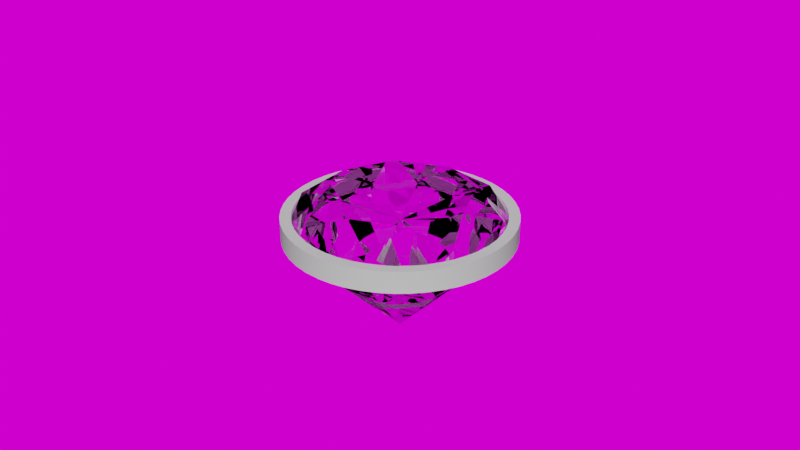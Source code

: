 # Source: diamond.blend  (saved by Blender 3.5.10; exported with 4.5.12 LTS)
import bpy
from mathutils import Matrix  # noqa: F401  (used for matrix-valued properties, if any)

bpy.ops.wm.read_factory_settings(use_empty=True)
scene = bpy.context.scene
scene.name = 'Scene'

# ---- collections
col_collection = bpy.data.collections.new('Collection'); scene.collection.children.link(col_collection)

# ---- images (referenced by path relative to the original .blend; pixels are not part of the script)
import os
ASSET_DIR = os.environ.get("B2B_ASSET_DIR", "")  # directory of the original .blend (textures are referenced by path, not embedded)
HERE = os.path.dirname(os.path.abspath(__file__))  # packed textures are extracted next to this script under _unpacked/

def load_image(name, relpath, width, height, colorspace="sRGB"):
    """Load a texture the original file referenced (path relative to the .blend, or extracted next to this script)."""
    p = next((c for c in (os.path.join(HERE, relpath), os.path.join(ASSET_DIR, relpath)) if relpath and os.path.exists(c)), "")
    if p:
        img = bpy.data.images.load(p, check_existing=True)
        img.name = name
    else:  # same state as the original file: an image datablock whose file is absent (Cycles renders it pink)
        img = bpy.data.images.new(name, width, height)
        img.source = "FILE"
        img.filepath = "//" + (relpath or name)
    img.colorspace_settings.name = colorspace
    return img
img_lonely_road_afternoon_puresky_4k_exr = load_image('lonely_road_afternoon_puresky_4k.exr', 'lonely_road_afternoon_puresky_4k.exr', 1024, 1024, 'Linear Rec.709')

# ---- materials (node trees are filled in below, after node groups)
mat_diamond = bpy.data.materials.new('Diamond')

# ---- material node trees
mat_diamond.use_nodes = True; mat_diamond.node_tree.nodes.clear()
_N = mat_diamond.node_tree.nodes; _L = mat_diamond.node_tree.links
n0 = _N.new('ShaderNodeBsdfPrincipled'); n0.name = 'Principled BSDF'; n0.location = (10, 300)
n0.distribution = 'GGX'
n0.subsurface_method = 'RANDOM_WALK_SKIN'
n0.inputs[0].default_value = (1.0, 1.0, 1.0, 1.0)
n0.inputs[2].default_value = 0.0
n0.inputs[3].default_value = 2.418
n0.inputs[13].default_value = 1.0
n0.inputs[18].default_value = 1.0
n0.inputs[27].default_value = (0.0, 0.0, 0.0, 1.0)
n0.inputs[28].default_value = 1.0
n1 = _N.new('ShaderNodeOutputMaterial'); n1.name = 'Material Output'; n1.location = (300, 300)
_L.new(n0.outputs[0], n1.inputs[0])
n1.is_active_output = True

# ---- world
world_world = bpy.data.worlds.new('World'); scene.world = world_world
world_world.use_nodes = True; world_world.node_tree.nodes.clear()
_N = world_world.node_tree.nodes; _L = world_world.node_tree.links
n0 = _N.new('ShaderNodeOutputWorld'); n0.name = 'World Output'; n0.location = (450, 300)
n1 = _N.new('ShaderNodeBackground'); n1.name = 'Background'; n1.location = (10, 300)
n2 = _N.new('ShaderNodeTexEnvironment'); n2.name = 'Environment Texture'; n2.location = (-280, 280)
n2.image = img_lonely_road_afternoon_puresky_4k_exr
n3 = _N.new('ShaderNodeMixShader'); n3.name = 'Mix Shader'; n3.location = (230, 329)
n4 = _N.new('ShaderNodeLightPath'); n4.name = 'Light Path'; n4.location = (-17, 699)
_L.new(n3.outputs[0], n0.inputs[0])
_L.new(n2.outputs[0], n1.inputs[0])
_L.new(n1.outputs[0], n3.inputs[1])
_L.new(n4.outputs[5], n3.inputs[0])
n0.is_active_output = True
world_world.color = (0.05088, 0.05088, 0.05088)
world_world.use_sun_shadow = False
world_world.sun_shadow_jitter_overblur = 0.0

# ---- meshes
me_cube_001 = bpy.data.meshes.new('Cube.001')
me_cube_001.from_pydata([(-0.4742, -0.4742, 0.307), (-0.4742, 0.4742, 0.307), (0.4742, -0.4742, 0.307), (0.4742, 0.4742, 0.307), (-0.6973, -0.6973, 0.0), (-0.68, 0.0, 0.307), (-0.6973, 0.6973, 0.0), (0.0, 0.68, 0.307), (0.6973, 0.6973, 0.0), (0.68, 0.0, 0.307), (0.6973, -0.6973, 0.0), (0.0, -0.68, 0.307), (0.0, 0.0, 0.307), (0.0, -1.0, 0.0), (1.0, 0.0, 0.0), (0.0, 1.0, 0.0), (-1.0, 0.0, 0.0), (-0.5771, 0.2371, 0.307), (0.2371, 0.5771, 0.307), (0.5771, -0.2371, 0.307), (-0.2371, -0.5771, 0.307), (-0.5771, -0.2371, 0.307), (-0.2371, 0.5771, 0.307), (0.5771, 0.2371, 0.307), (0.2371, -0.5771, 0.307), (0.0, -0.34, 0.307), (0.0, 0.34, 0.307), (0.34, 0.0, 0.307), (-0.34, 0.0, 0.307), (-0.3755, -0.914, 0.0), (0.3755, -0.914, 0.0), (0.914, -0.3755, 0.0), (0.914, 0.3755, 0.0), (0.3755, 0.914, 0.0), (-0.3755, 0.914, 0.0), (-0.914, 0.3755, 0.0), (-0.914, -0.3755, 0.0), (-0.8512, -0.3497, 0.166), (-0.3497, 0.8512, 0.166), (0.8512, 0.3497, 0.166), (0.3497, -0.8512, 0.166), (-0.2885, 0.2885, 0.307), (0.2885, 0.2885, 0.307), (0.2885, -0.2885, 0.307), (-0.2885, -0.2885, 0.307), (-0.3497, -0.8512, 0.166), (0.8512, -0.3497, 0.166), (0.3497, 0.8512, 0.166), (-0.8512, 0.3497, 0.166), (-2.006e-09, 5.494e-10, -1.039), (-0.3774, -0.9111, -0.03859), (-0.9111, 0.3774, -0.03859), (0.3774, 0.9111, -0.03859), (0.9111, -0.3774, -0.03859), (0.3827, -0.9239, -0.03859), (0.9239, 0.3827, -0.03859), (-0.3827, 0.9239, -0.03859), (-0.9239, -0.3827, -0.03859), (-0.2017, -0.487, -0.5386), (0.002854, -0.9881, -0.03859), (0.6967, -0.7007, -0.03859), (0.9881, 0.002854, -0.03859), (0.7007, 0.6967, -0.03859), (-0.002854, 0.9881, -0.03859), (-0.6967, 0.7007, -0.03859), (-0.9881, -0.002854, -0.03859), (-0.7007, -0.6967, -0.03859), (-0.487, 0.2017, -0.5386), (0.2017, 0.487, -0.5386), (0.487, -0.2017, -0.5386), (0.2045, -0.4938, -0.5386), (0.4938, 0.2045, -0.5386), (-0.2045, 0.4938, -0.5386), (-0.4938, -0.2045, -0.5386), (-0.5364, -0.8057, -0.01158), (0.1878, -0.957, -0.01158), (0.8057, -0.5364, -0.01158), (0.957, 0.1878, -0.01158), (0.5364, 0.8057, -0.01158), (-0.1878, 0.957, -0.01158), (-0.8057, 0.5364, -0.01158), (-0.957, -0.1878, -0.01158), (-0.1878, -0.957, -0.01158), (0.5364, -0.8057, -0.01158), (0.957, -0.1878, -0.01158), (0.8057, 0.5364, -0.01158), (0.1878, 0.957, -0.01158), (-0.5364, 0.8057, -0.01158), (-0.957, 0.1878, -0.01158), (-0.8057, -0.5364, -0.01158), (-0.1873, -0.9496, -0.02701), (0.5397, -0.8123, -0.02701), (0.9496, -0.1873, -0.02701), (0.8123, 0.5397, -0.02701), (0.1873, 0.9496, -0.02701), (-0.5397, 0.8123, -0.02701), (-0.9496, 0.1873, -0.02701), (-0.8123, -0.5397, -0.02701), (0.1928, -0.956, -0.02701), (0.8039, -0.5391, -0.02701), (0.956, 0.1928, -0.02701), (0.5391, 0.8039, -0.02701), (-0.1928, 0.956, -0.02701), (-0.8039, 0.5391, -0.02701), (-0.956, -0.1928, -0.02701), (-0.5391, -0.8039, -0.02701), (-0.3764, -0.9125, -0.01929), (0.001427, -0.9941, -0.01929), (0.3791, -0.9189, -0.01929), (0.697, -0.699, -0.01929), (0.9125, -0.3764, -0.01929), (0.9941, 0.001427, -0.01929), (0.9189, 0.3791, -0.01929), (0.699, 0.697, -0.01929), (0.3764, 0.9125, -0.01929), (-0.001427, 0.9941, -0.01929), (-0.3791, 0.9189, -0.01929), (-0.697, 0.699, -0.01929), (-0.9125, 0.3764, -0.01929), (-0.9941, -0.001427, -0.01929), (-0.9189, -0.3791, -0.01929), (-0.699, -0.697, -0.01929), (-0.5377, -0.8048, -0.01929), (-0.809, -0.538, -0.01929), (-0.9565, -0.1903, -0.01929), (-0.9533, 0.1875, -0.01929), (-0.8048, 0.5377, -0.01929), (-0.538, 0.809, -0.01929), (-0.1903, 0.9565, -0.01929), (0.1875, 0.9533, -0.01929), (0.5377, 0.8048, -0.01929), (0.809, 0.538, -0.01929), (0.9565, 0.1903, -0.01929), (0.9533, -0.1875, -0.01929), (0.8048, -0.5377, -0.01929), (0.538, -0.809, -0.01929), (0.1903, -0.9565, -0.01929), (-0.1875, -0.9533, -0.01929)], [], [(9, 39, 23), (7, 38, 22), (0, 45, 20), (30, 40, 13, 75), (44, 21, 0, 20), (43, 25, 11, 24), (42, 26, 12, 27), (41, 17, 5, 28), (3, 47, 18), (16, 48, 35, 88), (8, 47, 3, 39), (4, 45, 0, 37), (10, 46, 2, 40), (29, 45, 4, 74), (40, 30, 83, 10), (6, 48, 1, 38), (11, 40, 24), (23, 39, 3), (1, 48, 17), (15, 47, 33, 86), (22, 38, 1), (2, 46, 19), (5, 37, 21), (20, 45, 11), (26, 41, 28, 12), (7, 22, 41, 26), (22, 1, 17, 41), (23, 42, 27, 9), (3, 18, 42, 23), (18, 7, 26, 42), (19, 43, 24, 2), (9, 27, 43, 19), (27, 12, 25, 43), (25, 44, 20, 11), (12, 28, 44, 25), (28, 5, 21, 44), (29, 82, 13, 45), (19, 46, 9), (18, 47, 7), (21, 37, 0), (17, 48, 5), (35, 48, 6, 80), (33, 47, 8, 78), (16, 37, 5, 48), (15, 38, 7, 47), (24, 40, 2), (14, 39, 9, 46), (13, 40, 11, 45), (14, 46, 31, 84), (31, 46, 10, 76), (32, 39, 14, 77), (39, 32, 85, 8), (34, 38, 15, 79), (38, 34, 87, 6), (36, 37, 16, 81), (37, 36, 89, 4), (49, 70, 58), (49, 69, 70), (49, 71, 69), (49, 68, 71), (49, 72, 68), (49, 67, 72), (49, 73, 67), (49, 58, 73), (73, 66, 97, 57), (73, 58, 66), (58, 50, 105, 66), (67, 65, 96, 51), (67, 73, 65), (73, 57, 104, 65), (72, 64, 95, 56), (72, 67, 64), (67, 51, 103, 64), (68, 63, 94, 52), (68, 72, 63), (72, 56, 102, 63), (71, 62, 93, 55), (71, 68, 62), (68, 52, 101, 62), (69, 61, 92, 53), (69, 71, 61), (71, 55, 100, 61), (70, 60, 91, 54), (70, 69, 60), (69, 53, 99, 60), (58, 59, 90, 50), (58, 70, 59), (70, 54, 98, 59), (137, 107, 13, 82), (136, 108, 30, 75), (135, 109, 10, 83), (134, 110, 31, 76), (133, 111, 14, 84), (132, 112, 32, 77), (131, 113, 8, 85), (130, 114, 33, 78), (129, 115, 15, 86), (128, 116, 34, 79), (127, 117, 6, 87), (126, 118, 35, 80), (125, 119, 16, 88), (124, 120, 36, 81), (123, 121, 4, 89), (122, 106, 29, 74), (121, 122, 74, 4), (66, 105, 122, 121), (105, 50, 106, 122), (120, 123, 89, 36), (57, 97, 123, 120), (97, 66, 121, 123), (119, 124, 81, 16), (65, 104, 124, 119), (104, 57, 120, 124), (118, 125, 88, 35), (51, 96, 125, 118), (96, 65, 119, 125), (117, 126, 80, 6), (64, 103, 126, 117), (103, 51, 118, 126), (116, 127, 87, 34), (56, 95, 127, 116), (95, 64, 117, 127), (115, 128, 79, 15), (63, 102, 128, 115), (102, 56, 116, 128), (114, 129, 86, 33), (52, 94, 129, 114), (94, 63, 115, 129), (113, 130, 78, 8), (62, 101, 130, 113), (101, 52, 114, 130), (112, 131, 85, 32), (55, 93, 131, 112), (93, 62, 113, 131), (111, 132, 77, 14), (61, 100, 132, 111), (100, 55, 112, 132), (110, 133, 84, 31), (53, 92, 133, 110), (92, 61, 111, 133), (109, 134, 76, 10), (60, 99, 134, 109), (99, 53, 110, 134), (108, 135, 83, 30), (54, 91, 135, 108), (91, 60, 109, 135), (107, 136, 75, 13), (59, 98, 136, 107), (98, 54, 108, 136), (106, 137, 82, 29), (50, 90, 137, 106), (90, 59, 107, 137)])
_uv = me_cube_001.uv_layers.new(name='UVMap')
_uv.uv.foreach_set('vector', [0.0, 0.0, 0.0, 0.0, 0.625, 0.5625, 0.0, 0.0, 0.0, 0.0, 0.8125, 0.5, 0.0, 0.0, 0.0, 0.0, 0.8125, 0.75, 0.5, 0.8125, 0.0, 0.0, 0.0, 0.0, 0.25, 0.4062, 0.8125, 0.6875, 0.875, 0.6875, 0.875, 0.75, 0.8125, 0.75, 0.6875, 0.6875, 0.75, 0.6875, 0.75, 0.75, 0.6875, 0.75, 0.6875, 0.5625, 0.75, 0.5625, 0.75, 0.625, 0.6875, 0.625, 0.8125, 0.5625, 0.875, 0.5625, 0.875, 0.625, 0.8125, 0.625, 0.0, 0.0, 0.0, 0.0, 0.6875, 0.5, 0.5, 0.125, 0.0, 0.0, 0.5, 0.1875, 0.5, 0.1562, 0.0, 0.0, 0.0, 0.0, 0.0, 0.0, 0.0, 0.0, 0.0, 0.0, 0.0, 0.0, 0.0, 0.0, 0.0, 0.0, 0.0, 0.0, 0.0, 0.0, 0.0, 0.0, 0.0, 0.0, 0.5, 0.9375, 0.0, 0.0, 0.0, 0.0, 0.25, 0.4688, 0.0, 0.0, 0.5, 0.8125, 0.25, 0.4062, 0.0, 0.0, 0.0, 0.0, 0.0, 0.0, 0.0, 0.0, 0.0, 0.0, 0.0, 0.0, 0.0, 0.0, 0.6875, 0.75, 0.625, 0.5625, 0.0, 0.0, 0.625, 0.5, 0.0, 0.0, 0.0, 0.0, 0.875, 0.5625, 0.5, 0.375, 0.0, 0.0, 0.5, 0.4375, 0.5, 0.4062, 0.8125, 0.5, 0.0, 0.0, 0.875, 0.5, 0.0, 0.0, 0.0, 0.0, 0.625, 0.6875, 0.0, 0.0, 0.0, 0.0, 0.875, 0.6875, 0.8125, 0.75, 0.0, 0.0, 0.75, 0.75, 0.75, 0.5625, 0.8125, 0.5625, 0.8125, 0.625, 0.75, 0.625, 0.75, 0.5, 0.8125, 0.5, 0.8125, 0.5625, 0.75, 0.5625, 0.8125, 0.5, 0.875, 0.5, 0.875, 0.5625, 0.8125, 0.5625, 0.625, 0.5625, 0.6875, 0.5625, 0.6875, 0.625, 0.625, 0.625, 0.625, 0.5, 0.6875, 0.5, 0.6875, 0.5625, 0.625, 0.5625, 0.6875, 0.5, 0.75, 0.5, 0.75, 0.5625, 0.6875, 0.5625, 0.625, 0.6875, 0.6875, 0.6875, 0.6875, 0.75, 0.625, 0.75, 0.625, 0.625, 0.6875, 0.625, 0.6875, 0.6875, 0.625, 0.6875, 0.6875, 0.625, 0.75, 0.625, 0.75, 0.6875, 0.6875, 0.6875, 0.75, 0.6875, 0.8125, 0.6875, 0.8125, 0.75, 0.75, 0.75, 0.75, 0.625, 0.8125, 0.625, 0.8125, 0.6875, 0.75, 0.6875, 0.8125, 0.625, 0.875, 0.625, 0.875, 0.6875, 0.8125, 0.6875, 0.5, 0.9375, 0.5, 0.9062, 0.5, 0.875, 0.0, 0.0, 0.625, 0.6875, 0.0, 0.0, 0.625, 0.625, 0.6875, 0.5, 0.0, 0.0, 0.75, 0.5, 0.875, 0.6875, 0.0, 0.0, 0.875, 0.75, 0.875, 0.5625, 0.0, 0.0, 0.875, 0.625, 0.5, 0.1875, 0.0, 0.0, 0.5, 0.25, 0.5, 0.2188, 0.5, 0.4375, 0.0, 0.0, 0.5, 0.5, 0.5, 0.4688, 0.0, 0.0, 0.0, 0.0, 0.0, 0.0, 0.0, 0.0, 0.0, 0.0, 0.0, 0.0, 0.0, 0.0, 0.0, 0.0, 0.6875, 0.75, 0.0, 0.0, 0.625, 0.75, 0.0, 0.0, 0.0, 0.0, 0.0, 0.0, 0.0, 0.0, 0.0, 0.0, 0.0, 0.0, 0.0, 0.0, 0.0, 0.0, 0.5, 0.625, 0.0, 0.0, 0.5, 0.6875, 0.5, 0.6562, 0.5, 0.6875, 0.0, 0.0, 0.5, 0.75, 0.5, 0.7188, 0.5, 0.5625, 0.0, 0.0, 0.0, 0.0, 0.25, 0.2812, 0.0, 0.0, 0.5, 0.5625, 0.25, 0.2812, 0.0, 0.0, 0.5, 0.3125, 0.0, 0.0, 0.0, 0.0, 0.25, 0.1562, 0.0, 0.0, 0.5, 0.3125, 0.25, 0.1562, 0.0, 0.0, 0.5, 0.0625, 0.0, 0.0, 0.0, 0.0, 0.25, 0.03125, 0.0, 0.0, 0.5, 0.0625, 0.25, 0.03125, 0.0, 0.0, 0.375, 0.875, 0.4375, 0.875, 0.4375, 0.9375, 0.375, 0.75, 0.4375, 0.75, 0.4375, 0.8125, 0.375, 0.625, 0.4375, 0.625, 0.4375, 0.6875, 0.375, 0.5, 0.4375, 0.5, 0.4375, 0.5625, 0.375, 0.375, 0.4375, 0.375, 0.4375, 0.4375, 0.375, 0.25, 0.4375, 0.25, 0.4375, 0.3125, 0.375, 0.125, 0.4375, 0.125, 0.4375, 0.1875, 0.375, 0.0, 0.4375, 0.0, 0.4375, 0.0625, 0.4375, 0.0625, 0.5, 0.0625, 0.5, 0.09375, 0.5, 0.125, 0.4375, 0.0625, 0.4375, 0.0, 0.5, 0.0625, 0.4375, 0.0, 0.5, 0.0, 0.5, 0.03125, 0.5, 0.0625, 0.4375, 0.1875, 0.5, 0.1875, 0.5, 0.2188, 0.5, 0.25, 0.4375, 0.1875, 0.4375, 0.125, 0.5, 0.1875, 0.4375, 0.125, 0.5, 0.125, 0.5, 0.1562, 0.5, 0.1875, 0.4375, 0.3125, 0.5, 0.3125, 0.5, 0.3438, 0.5, 0.375, 0.4375, 0.3125, 0.4375, 0.25, 0.5, 0.3125, 0.4375, 0.25, 0.5, 0.25, 0.5, 0.2812, 0.5, 0.3125, 0.4375, 0.4375, 0.5, 0.4375, 0.5, 0.4688, 0.5, 0.5, 0.4375, 0.4375, 0.4375, 0.375, 0.5, 0.4375, 0.4375, 0.375, 0.5, 0.375, 0.5, 0.4062, 0.5, 0.4375, 0.4375, 0.5625, 0.5, 0.5625, 0.5, 0.5938, 0.5, 0.625, 0.4375, 0.5625, 0.4375, 0.5, 0.5, 0.5625, 0.4375, 0.5, 0.5, 0.5, 0.5, 0.5312, 0.5, 0.5625, 0.4375, 0.6875, 0.5, 0.6875, 0.5, 0.7188, 0.5, 0.75, 0.4375, 0.6875, 0.4375, 0.625, 0.5, 0.6875, 0.4375, 0.625, 0.5, 0.625, 0.5, 0.6562, 0.5, 0.6875, 0.4375, 0.8125, 0.5, 0.8125, 0.5, 0.8438, 0.5, 0.875, 0.4375, 0.8125, 0.4375, 0.75, 0.5, 0.8125, 0.4375, 0.75, 0.5, 0.75, 0.5, 0.7812, 0.5, 0.8125, 0.4375, 0.9375, 0.5, 0.9375, 0.5, 0.9688, 0.5, 1.0, 0.4375, 0.9375, 0.4375, 0.875, 0.5, 0.9375, 0.4375, 0.875, 0.5, 0.875, 0.5, 0.9062, 0.5, 0.9375, 0.5, 0.9375, 0.5, 0.9062, 0.5, 0.875, 0.5, 0.9062, 0.375, 0.6562, 0.5, 0.8438, 0.5, 0.8125, 0.25, 0.4062, 0.375, 0.625, 0.25, 0.4062, 0.0, 0.0, 0.25, 0.4062, 0.5, 0.75, 0.5, 0.7188, 0.5, 0.6875, 0.5, 0.7188, 0.5, 0.6875, 0.5, 0.6562, 0.5, 0.625, 0.5, 0.6562, 0.375, 0.4688, 0.5, 0.5938, 0.5, 0.5625, 0.25, 0.2812, 0.375, 0.4375, 0.25, 0.2812, 0.0, 0.0, 0.25, 0.2812, 0.5, 0.5, 0.5, 0.4688, 0.5, 0.4375, 0.5, 0.4688, 0.5, 0.4375, 0.5, 0.4062, 0.5, 0.375, 0.5, 0.4062, 0.375, 0.2812, 0.5, 0.3438, 0.5, 0.3125, 0.25, 0.1562, 0.375, 0.25, 0.25, 0.1562, 0.0, 0.0, 0.25, 0.1562, 0.5, 0.25, 0.5, 0.2188, 0.5, 0.1875, 0.5, 0.2188, 0.5, 0.1875, 0.5, 0.1562, 0.5, 0.125, 0.5, 0.1562, 0.375, 0.09375, 0.5, 0.09375, 0.5, 0.0625, 0.25, 0.03125, 0.375, 0.0625, 0.25, 0.03125, 0.0, 0.0, 0.25, 0.03125, 0.375, 0.25, 0.5, 0.4688, 0.5, 0.9375, 0.25, 0.4688, 0.25, 0.03125, 0.375, 0.25, 0.25, 0.4688, 0.0, 0.0, 0.5, 0.0625, 0.5, 0.03125, 0.375, 0.25, 0.25, 0.03125, 0.5, 0.03125, 0.5, 0.0, 0.5, 0.4688, 0.375, 0.25, 0.5, 0.09375, 0.375, 0.0625, 0.25, 0.03125, 0.5, 0.0625, 0.5, 0.125, 0.5, 0.09375, 0.375, 0.0625, 0.5, 0.09375, 0.5, 0.09375, 0.5, 0.0625, 0.25, 0.03125, 0.375, 0.0625, 0.25, 0.09375, 0.375, 0.09375, 0.25, 0.03125, 0.0, 0.0, 0.5, 0.1875, 0.5, 0.1562, 0.375, 0.09375, 0.25, 0.09375, 0.5, 0.1562, 0.5, 0.125, 0.5, 0.09375, 0.375, 0.09375, 0.5, 0.2188, 0.5, 0.1875, 0.5, 0.1562, 0.5, 0.1875, 0.5, 0.25, 0.5, 0.2188, 0.5, 0.1875, 0.5, 0.2188, 0.5, 0.2188, 0.5, 0.1875, 0.5, 0.1562, 0.5, 0.1875, 0.5, 0.2812, 0.5, 0.25, 0.5, 0.2188, 0.5, 0.25, 0.5, 0.3125, 0.5, 0.2812, 0.5, 0.25, 0.5, 0.2812, 0.5, 0.2812, 0.5, 0.25, 0.5, 0.2188, 0.5, 0.25, 0.5, 0.3438, 0.375, 0.25, 0.25, 0.1562, 0.5, 0.3125, 0.5, 0.375, 0.5, 0.3438, 0.375, 0.25, 0.5, 0.3438, 0.5, 0.3438, 0.5, 0.3125, 0.25, 0.1562, 0.375, 0.25, 0.25, 0.2188, 0.375, 0.2812, 0.25, 0.1562, 0.0, 0.0, 0.5, 0.4375, 0.5, 0.4062, 0.375, 0.2812, 0.25, 0.2188, 0.5, 0.4062, 0.5, 0.375, 0.5, 0.3438, 0.375, 0.2812, 0.5, 0.4688, 0.5, 0.4375, 0.5, 0.4062, 0.5, 0.4375, 0.5, 0.5, 0.5, 0.4688, 0.5, 0.4375, 0.5, 0.4688, 0.5, 0.4688, 0.5, 0.4375, 0.5, 0.4062, 0.5, 0.4375, 0.5, 0.5312, 0.5, 0.5, 0.5, 0.4688, 0.5, 0.5, 0.5, 0.5625, 0.5, 0.5312, 0.5, 0.5, 0.5, 0.5312, 0.5, 0.5312, 0.5, 0.5, 0.5, 0.4688, 0.5, 0.5, 0.5, 0.5938, 0.375, 0.4375, 0.25, 0.2812, 0.5, 0.5625, 0.5, 0.625, 0.5, 0.5938, 0.375, 0.4375, 0.5, 0.5938, 0.5, 0.5938, 0.5, 0.5625, 0.25, 0.2812, 0.375, 0.4375, 0.25, 0.3438, 0.375, 0.4688, 0.25, 0.2812, 0.0, 0.0, 0.5, 0.6875, 0.5, 0.6562, 0.375, 0.4688, 0.25, 0.3438, 0.5, 0.6562, 0.5, 0.625, 0.5, 0.5938, 0.375, 0.4688, 0.5, 0.7188, 0.5, 0.6875, 0.5, 0.6562, 0.5, 0.6875, 0.5, 0.75, 0.5, 0.7188, 0.5, 0.6875, 0.5, 0.7188, 0.5, 0.7188, 0.5, 0.6875, 0.5, 0.6562, 0.5, 0.6875, 0.5, 0.7812, 0.5, 0.75, 0.5, 0.7188, 0.5, 0.75, 0.5, 0.8125, 0.5, 0.7812, 0.5, 0.75, 0.5, 0.7812, 0.5, 0.7812, 0.5, 0.75, 0.5, 0.7188, 0.5, 0.75, 0.5, 0.8438, 0.375, 0.625, 0.25, 0.4062, 0.5, 0.8125, 0.5, 0.875, 0.5, 0.8438, 0.375, 0.625, 0.5, 0.8438, 0.5, 0.8438, 0.5, 0.8125, 0.25, 0.4062, 0.375, 0.625, 0.25, 0.4688, 0.375, 0.6562, 0.25, 0.4062, 0.0, 0.0, 0.5, 0.9375, 0.5, 0.9062, 0.375, 0.6562, 0.25, 0.4688, 0.5, 0.9062, 0.5, 0.875, 0.5, 0.8438, 0.375, 0.6562, 0.5, 0.9688, 0.5, 0.9375, 0.5, 0.9062, 0.5, 0.9375, 0.5, 1.0, 0.5, 0.9688, 0.5, 0.9375, 0.5, 0.9688, 0.5, 0.9688, 0.5, 0.9375, 0.5, 0.9062, 0.5, 0.9375])
me_cube_001.materials.append(mat_diamond)
me_cube_001.update()

# ---- curves / text
cu_beziercircle = bpy.data.curves.new('BezierCircle', 'CURVE')
cu_beziercircle.dimensions = '3D'
_sp = cu_beziercircle.splines.new('BEZIER'); _sp.bezier_points.add(3)
_sp.bezier_points.foreach_set('co', [-1.0, 0.0, 0.0, 0.0, 1.0, 0.0, 1.0, 0.0, 0.0, 0.0, -1.0, 0.0])
_sp.bezier_points.foreach_set('handle_left', [-1.0, -0.5521, 0.0, -0.5521, 1.0, 0.0, 1.0, 0.5521, 0.0, 0.5521, -1.0, 0.0])
_sp.bezier_points.foreach_set('handle_right', [-1.0, 0.5521, 0.0, 0.5521, 1.0, 0.0, 1.0, -0.5521, 0.0, -0.5521, -1.0, 0.0])
for _p, _l, _r in zip(_sp.bezier_points, ['AUTO', 'AUTO', 'AUTO', 'AUTO'], ['AUTO', 'AUTO', 'AUTO', 'AUTO']): _p.handle_left_type = _l; _p.handle_right_type = _r
_sp.order_u = 0
_sp.order_v = 0
_sp.use_cyclic_u = True
cu_beziercircle.use_path = True
cu_beziercircle.bevel_mode = 'OBJECT'
cu_beziercircle.fill_mode = 'FULL'
cu_beziercircle_001 = bpy.data.curves.new('BezierCircle.001', 'CURVE')
cu_beziercircle_001.dimensions = '3D'
_sp = cu_beziercircle_001.splines.new('BEZIER'); _sp.bezier_points.add(7)
_sp.bezier_points.foreach_set('co', [-0.9894, 1.987e-08, 0.0, -1.005, 1.0, 0.0, -0.0159, 1.0, 0.0, 0.9947, 1.0, 0.0, 1.011, 0.0, 0.0, 0.9947, -1.0, 0.0, -0.0159, -1.0, 0.0, -1.005, -1.0, 0.0])
_sp.bezier_points.foreach_set('handle_left', [-0.9894, -0.5, 0.0, -1.005, 1.0, 0.0, -0.5159, 1.0, 0.0, 0.9947, 1.0, 0.0, 1.011, 0.5, 0.0, 0.9947, -1.0, 0.0, 0.9841, -1.0, 0.0, -1.005, -1.0, 0.0])
_sp.bezier_points.foreach_set('handle_right', [-0.9894, 0.5, 0.0, -1.005, 1.0, 0.0, 0.4841, 1.0, 0.0, 0.9947, 1.0, 0.0, 1.011, -0.5, 0.0, 0.9947, -1.0, 0.0, -0.9453, -1.0, 0.0, -1.005, -1.0, 0.0])
for _p, _l, _r in zip(_sp.bezier_points, ['ALIGNED', 'ALIGNED', 'ALIGNED', 'ALIGNED', 'ALIGNED', 'ALIGNED', 'ALIGNED', 'ALIGNED'], ['ALIGNED', 'ALIGNED', 'ALIGNED', 'ALIGNED', 'ALIGNED', 'ALIGNED', 'ALIGNED', 'ALIGNED']): _p.handle_left_type = _l; _p.handle_right_type = _r
_sp.order_u = 0
_sp.order_v = 0
_sp.use_cyclic_u = True
cu_beziercircle_001.use_path = True
cu_beziercircle_001.fill_mode = 'FULL'

# ---- objects
ob_beziercircle = bpy.data.objects.new('BezierCircle', cu_beziercircle)
ob_beziercircle_001 = bpy.data.objects.new('BezierCircle.001', cu_beziercircle_001)
ob_cube = bpy.data.objects.new('Cube', me_cube_001)

# ---- transforms, parenting, visibility, modifiers, constraints
ob_beziercircle.location = (0.0, 0.0, 0.0)
ob_beziercircle_001.location = (0.0, 1.205, 0.0)
ob_beziercircle_001.scale = (0.05, 0.1, 0.1)
ob_cube.location = (0.0, 0.0, 0.0)
cu_beziercircle.bevel_object = ob_beziercircle_001

# ---- collection membership
col_collection.objects.link(ob_beziercircle)
col_collection.objects.link(ob_beziercircle_001)
col_collection.objects.link(ob_cube)

# ---- scene / render settings (as saved in the file)
scene.frame_start = 1; scene.frame_end = 250; scene.frame_set(1)
scene.render.engine = 'CYCLES'
scene.cycles.sampling_pattern = 'TABULATED_SOBOL'
scene.view_settings.view_transform = 'Filmic'
bpy.context.view_layer.update()

# ---- added for rendering (the .blend has no active camera and no usable light): camera, sun
cam_auto = bpy.data.cameras.new('AutoCamera')
cam_auto.lens = 50.0
cam_auto.sensor_width = 36.0
cam_auto.clip_end = 1000.0
ob_auto_camera = bpy.data.objects.new('AutoCamera', cam_auto)
scene.collection.objects.link(ob_auto_camera)
ob_auto_camera.location = (5.56335, -6.67602, 4.43139)
ob_auto_camera.rotation_euler = (1.09748, -7.21219e-08, 0.694738)
scene.camera = ob_auto_camera
light_auto_sun = bpy.data.lights.new('AutoSun', 'SUN')
light_auto_sun.energy = 3.0
light_auto_sun.angle = 0.0523599
ob_auto_sun = bpy.data.objects.new('AutoSun', light_auto_sun)
scene.collection.objects.link(ob_auto_sun)
ob_auto_sun.rotation_euler = (0.872665, 0.174533, 0.523599)
bpy.context.view_layer.update()
